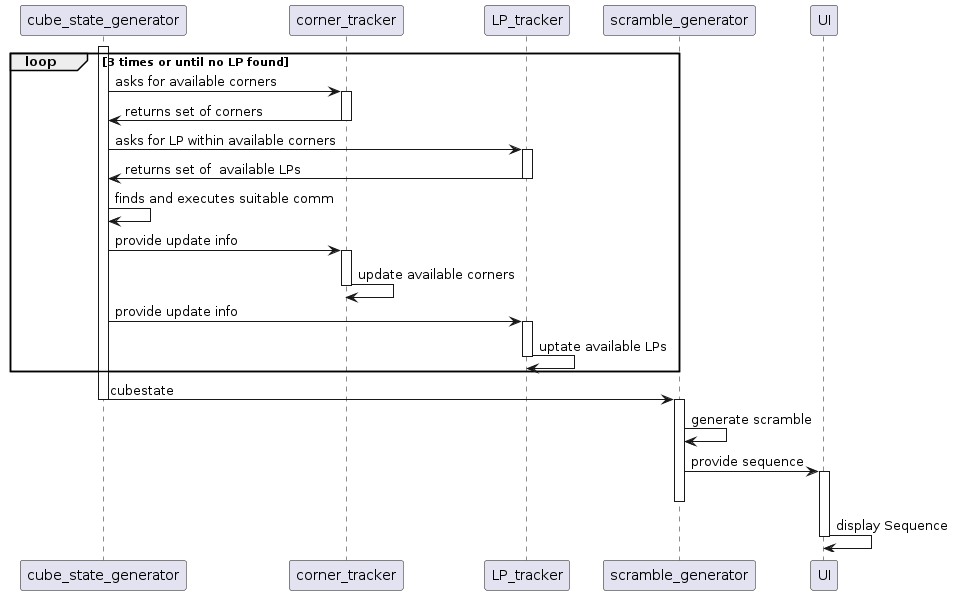

The diagram above was rendered by PlantUML. Its source (embedded in the PNG):
@startuml
loop 3 times or until no LP found

    activate cube_state_generator
    cube_state_generator -> corner_tracker: asks for available corners

    activate corner_tracker
    corner_tracker -> cube_state_generator: returns set of corners
    deactivate corner_tracker

    cube_state_generator -> LP_tracker: asks for LP within available corners

    activate LP_tracker
    LP_tracker -> cube_state_generator: returns set of  available LPs
    deactivate LP_tracker

    cube_state_generator -> cube_state_generator: finds and executes suitable comm

    cube_state_generator -> corner_tracker: provide update info
    
    activate corner_tracker 
    corner_tracker -> corner_tracker: update available corners
    deactivate corner_tracker


    cube_state_generator ->  LP_tracker: provide update info 
    activate LP_tracker
    LP_tracker -> LP_tracker: uptate available LPs
    deactivate LP_tracker

end loop

activate cube_state_generator
cube_state_generator -> scramble_generator: cubestate
deactivate cube_state_generator

activate scramble_generator
scramble_generator -> scramble_generator: generate scramble

scramble_generator -> UI: provide sequence
activate UI
deactivate scramble_generator

UI -> UI: display Sequence
deactivate UI

@enduml